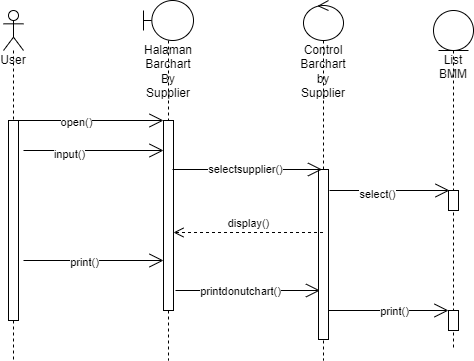

The diagram above was exported from draw.io. Its source (the exported page's mxGraphModel, read from the mxfile embedded in the PNG):
<mxGraphModel dx="782" dy="411" grid="1" gridSize="10" guides="1" tooltips="1" connect="1" arrows="1" fold="1" page="1" pageScale="1" pageWidth="850" pageHeight="1100" math="0" shadow="0">
  <root>
    <mxCell id="0" />
    <mxCell id="1" parent="0" />
    <mxCell id="HcUNtqqlQTvo5DEkoUG0-47" value="User" style="shape=umlLifeline;participant=umlActor;perimeter=lifelinePerimeter;whiteSpace=wrap;html=1;container=1;collapsible=0;recursiveResize=0;verticalAlign=top;spacingTop=36;outlineConnect=0;" parent="1" vertex="1">
      <mxGeometry x="150" y="230" width="20" height="350" as="geometry" />
    </mxCell>
    <mxCell id="HcUNtqqlQTvo5DEkoUG0-48" value="" style="html=1;points=[];perimeter=orthogonalPerimeter;" parent="HcUNtqqlQTvo5DEkoUG0-47" vertex="1">
      <mxGeometry x="5" y="110" width="10" height="200" as="geometry" />
    </mxCell>
    <mxCell id="HcUNtqqlQTvo5DEkoUG0-49" value="Halaman Barchart By Supplier" style="shape=umlLifeline;participant=umlBoundary;perimeter=lifelinePerimeter;whiteSpace=wrap;html=1;container=1;collapsible=0;recursiveResize=0;verticalAlign=top;spacingTop=36;outlineConnect=0;" parent="1" vertex="1">
      <mxGeometry x="290" y="220" width="50" height="360" as="geometry" />
    </mxCell>
    <mxCell id="HcUNtqqlQTvo5DEkoUG0-50" value="" style="html=1;points=[];perimeter=orthogonalPerimeter;" parent="HcUNtqqlQTvo5DEkoUG0-49" vertex="1">
      <mxGeometry x="20" y="120" width="10" height="190" as="geometry" />
    </mxCell>
    <mxCell id="HcUNtqqlQTvo5DEkoUG0-51" value="Control Barchart by Supplier" style="shape=umlLifeline;participant=umlControl;perimeter=lifelinePerimeter;whiteSpace=wrap;html=1;container=1;collapsible=0;recursiveResize=0;verticalAlign=top;spacingTop=36;outlineConnect=0;" parent="1" vertex="1">
      <mxGeometry x="450" y="220" width="40" height="360" as="geometry" />
    </mxCell>
    <mxCell id="HcUNtqqlQTvo5DEkoUG0-52" value="" style="html=1;points=[];perimeter=orthogonalPerimeter;" parent="HcUNtqqlQTvo5DEkoUG0-51" vertex="1">
      <mxGeometry x="15" y="169" width="10" height="170" as="geometry" />
    </mxCell>
    <mxCell id="HcUNtqqlQTvo5DEkoUG0-53" value="List BMM" style="shape=umlLifeline;participant=umlEntity;perimeter=lifelinePerimeter;whiteSpace=wrap;html=1;container=1;collapsible=0;recursiveResize=0;verticalAlign=top;spacingTop=36;outlineConnect=0;" parent="1" vertex="1">
      <mxGeometry x="580" y="230" width="40" height="340" as="geometry" />
    </mxCell>
    <mxCell id="HcUNtqqlQTvo5DEkoUG0-54" value="" style="html=1;points=[];perimeter=orthogonalPerimeter;" parent="HcUNtqqlQTvo5DEkoUG0-53" vertex="1">
      <mxGeometry x="15" y="300" width="10" height="20" as="geometry" />
    </mxCell>
    <mxCell id="HcUNtqqlQTvo5DEkoUG0-55" value="" style="html=1;points=[];perimeter=orthogonalPerimeter;" parent="HcUNtqqlQTvo5DEkoUG0-53" vertex="1">
      <mxGeometry x="15" y="180" width="10" height="20" as="geometry" />
    </mxCell>
    <mxCell id="HcUNtqqlQTvo5DEkoUG0-56" value="" style="endArrow=open;endFill=1;endSize=12;html=1;rounded=0;" parent="1" edge="1">
      <mxGeometry width="160" relative="1" as="geometry">
        <mxPoint x="160" y="340" as="sourcePoint" />
        <mxPoint x="310" y="340" as="targetPoint" />
      </mxGeometry>
    </mxCell>
    <mxCell id="HcUNtqqlQTvo5DEkoUG0-57" value="open()" style="edgeLabel;html=1;align=center;verticalAlign=middle;resizable=0;points=[];" parent="HcUNtqqlQTvo5DEkoUG0-56" vertex="1" connectable="0">
      <mxGeometry x="-0.1733" y="-1" relative="1" as="geometry">
        <mxPoint as="offset" />
      </mxGeometry>
    </mxCell>
    <mxCell id="HcUNtqqlQTvo5DEkoUG0-58" value="" style="endArrow=open;endFill=1;endSize=12;html=1;rounded=0;" parent="1" edge="1">
      <mxGeometry width="160" relative="1" as="geometry">
        <mxPoint x="322" y="510" as="sourcePoint" />
        <mxPoint x="466.5" y="510" as="targetPoint" />
        <Array as="points">
          <mxPoint x="377" y="510" />
        </Array>
      </mxGeometry>
    </mxCell>
    <mxCell id="HcUNtqqlQTvo5DEkoUG0-59" value="printdonutchart()" style="edgeLabel;html=1;align=center;verticalAlign=middle;resizable=0;points=[];" parent="HcUNtqqlQTvo5DEkoUG0-58" vertex="1" connectable="0">
      <mxGeometry x="-0.3" y="1" relative="1" as="geometry">
        <mxPoint x="13" y="1" as="offset" />
      </mxGeometry>
    </mxCell>
    <mxCell id="HcUNtqqlQTvo5DEkoUG0-60" value="" style="endArrow=open;endFill=1;endSize=12;html=1;rounded=0;" parent="1" edge="1">
      <mxGeometry width="160" relative="1" as="geometry">
        <mxPoint x="170" y="480" as="sourcePoint" />
        <mxPoint x="310" y="480" as="targetPoint" />
        <Array as="points" />
      </mxGeometry>
    </mxCell>
    <mxCell id="HcUNtqqlQTvo5DEkoUG0-61" value="print()" style="edgeLabel;html=1;align=center;verticalAlign=middle;resizable=0;points=[];" parent="HcUNtqqlQTvo5DEkoUG0-60" vertex="1" connectable="0">
      <mxGeometry x="-0.3429" y="-1" relative="1" as="geometry">
        <mxPoint x="14" as="offset" />
      </mxGeometry>
    </mxCell>
    <mxCell id="HcUNtqqlQTvo5DEkoUG0-62" value="" style="endArrow=open;endFill=1;endSize=12;html=1;rounded=0;" parent="1" edge="1">
      <mxGeometry width="160" relative="1" as="geometry">
        <mxPoint x="475" y="530" as="sourcePoint" />
        <mxPoint x="595" y="530" as="targetPoint" />
        <Array as="points" />
      </mxGeometry>
    </mxCell>
    <mxCell id="HcUNtqqlQTvo5DEkoUG0-63" value="print()" style="edgeLabel;html=1;align=center;verticalAlign=middle;resizable=0;points=[];" parent="HcUNtqqlQTvo5DEkoUG0-62" vertex="1" connectable="0">
      <mxGeometry x="-0.3429" y="-1" relative="1" as="geometry">
        <mxPoint x="26" y="-1" as="offset" />
      </mxGeometry>
    </mxCell>
    <mxCell id="HcUNtqqlQTvo5DEkoUG0-64" value="" style="endArrow=open;endFill=1;endSize=12;html=1;rounded=0;fontSize=11;" parent="1" edge="1">
      <mxGeometry width="160" relative="1" as="geometry">
        <mxPoint x="319" y="389" as="sourcePoint" />
        <mxPoint x="468.5" y="389" as="targetPoint" />
        <Array as="points">
          <mxPoint x="400" y="389" />
        </Array>
      </mxGeometry>
    </mxCell>
    <mxCell id="HcUNtqqlQTvo5DEkoUG0-65" value="selectsupplier()" style="edgeLabel;html=1;align=center;verticalAlign=middle;resizable=0;points=[];fontSize=11;" parent="HcUNtqqlQTvo5DEkoUG0-64" vertex="1" connectable="0">
      <mxGeometry x="-0.2" relative="1" as="geometry">
        <mxPoint x="12" y="-1" as="offset" />
      </mxGeometry>
    </mxCell>
    <mxCell id="HcUNtqqlQTvo5DEkoUG0-66" value="" style="endArrow=open;endFill=1;endSize=12;html=1;rounded=0;fontSize=11;" parent="1" edge="1">
      <mxGeometry width="160" relative="1" as="geometry">
        <mxPoint x="476" y="410" as="sourcePoint" />
        <mxPoint x="596" y="410" as="targetPoint" />
      </mxGeometry>
    </mxCell>
    <mxCell id="HcUNtqqlQTvo5DEkoUG0-67" value="select()" style="edgeLabel;html=1;align=center;verticalAlign=middle;resizable=0;points=[];fontSize=11;" parent="HcUNtqqlQTvo5DEkoUG0-66" vertex="1" connectable="0">
      <mxGeometry x="-0.2167" y="-3" relative="1" as="geometry">
        <mxPoint as="offset" />
      </mxGeometry>
    </mxCell>
    <mxCell id="HcUNtqqlQTvo5DEkoUG0-68" value="display()" style="html=1;verticalAlign=bottom;endArrow=open;dashed=1;endSize=8;rounded=0;fontSize=11;" parent="1" edge="1">
      <mxGeometry relative="1" as="geometry">
        <mxPoint x="469.5" y="452" as="sourcePoint" />
        <mxPoint x="320" y="452" as="targetPoint" />
      </mxGeometry>
    </mxCell>
    <mxCell id="HcUNtqqlQTvo5DEkoUG0-69" value="" style="endArrow=open;endFill=1;endSize=12;html=1;rounded=0;" parent="1" edge="1">
      <mxGeometry width="160" relative="1" as="geometry">
        <mxPoint x="170" y="370" as="sourcePoint" />
        <mxPoint x="310" y="370" as="targetPoint" />
      </mxGeometry>
    </mxCell>
    <mxCell id="HcUNtqqlQTvo5DEkoUG0-70" value="input()" style="edgeLabel;html=1;align=center;verticalAlign=middle;resizable=0;points=[];" parent="HcUNtqqlQTvo5DEkoUG0-69" vertex="1" connectable="0">
      <mxGeometry x="-0.3619" y="-3" relative="1" as="geometry">
        <mxPoint as="offset" />
      </mxGeometry>
    </mxCell>
  </root>
</mxGraphModel>